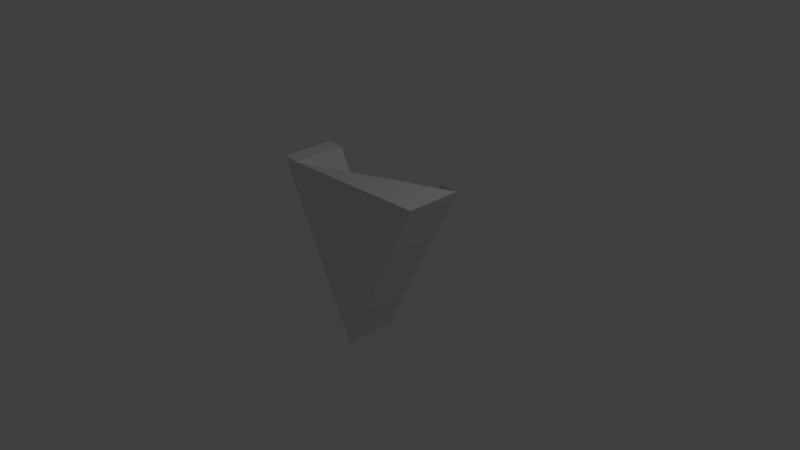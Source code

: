 # Source: ship.blend  (saved by Blender 2.67.0; exported with 4.5.12 LTS)
import bpy
from mathutils import Matrix  # noqa: F401  (used for matrix-valued properties, if any)

bpy.ops.wm.read_factory_settings(use_empty=True)
scene = bpy.context.scene
scene.name = 'Scene'

# ---- collections
col_collection_1 = bpy.data.collections.new('Collection 1'); scene.collection.children.link(col_collection_1)

# ---- materials (node trees are filled in below, after node groups)
mat_material = bpy.data.materials.new('Material')
mat_material.alpha_threshold = 0.0
mat_material.use_transparent_shadow = False
mat_material.roughness = 0.5
mat_material.line_color = (0.0, 0.0, 0.0, 1.0)

# ---- material node trees

# ---- world
world_world = bpy.data.worlds.new('World'); scene.world = world_world
world_world.color = (0.05088, 0.05088, 0.05088)
world_world.use_sun_shadow = False
world_world.sun_shadow_jitter_overblur = 0.0
world_world.cycles.sampling_method = 'MANUAL'
world_world.cycles.sample_map_resolution = 256

# ---- cameras
cam_camera = bpy.data.cameras.new('Camera')
cam_camera.clip_end = 100.0
cam_camera.lens = 35.0
cam_camera.sensor_width = 32.0
cam_camera.sensor_height = 18.0
cam_camera.ortho_scale = 7.314
cam_camera.dof.focus_distance = 0.0
cam_camera.dof.aperture_fstop = 128.0

# ---- lights
light_lamp = bpy.data.lights.new('Lamp', 'POINT')
light_lamp.transmission_factor = 0.0
light_lamp.cutoff_distance = 30.0
light_lamp.energy = 100.0
light_lamp.shadow_buffer_clip_start = 1.001
light_lamp.shadow_soft_size = 0.1
light_lamp.shadow_maximum_resolution = 0.006
light_lamp.use_absolute_resolution = True
light_lamp.cycles.use_multiple_importance_sampling = False

# ---- meshes
me_cube = bpy.data.meshes.new('Cube')
me_cube.from_pydata([(1.0, -2.98e-08, -0.2554), (-1.0, -1.0, -0.2554), (-1.0, 1.0, -0.2554), (1.0, -5.662e-07, 0.3907), (-1.0, -1.0, 0.3907), (-1.0, 1.0, 0.3907), (-1.0, 0.7851, 0.3907), (-0.628, 0.5789, 0.3907), (-1.0, 0.7851, -0.2554), (-0.628, 0.5789, -0.2554), (-0.6297, -0.6339, 0.3907), (-0.9828, -0.8027, 0.3907), (-0.6297, -0.6339, -0.2554), (-0.9828, -0.8027, -0.2554)], [], [(0, 3, 4, 1), (0, 1, 13, 12, 9, 8, 2), (1, 4, 11, 10, 7, 6, 5, 2, 8, 9, 12, 13), (3, 0, 2, 5), (3, 5, 6, 7, 10, 11, 4)])
me_cube.materials.append(mat_material)
me_cube.use_remesh_preserve_volume = False
me_cube.use_remesh_preserve_attributes = False
me_cube.use_mirror_vertex_groups = False
me_cube.update()

# ---- objects
ob_cube = bpy.data.objects.new('Cube', me_cube)
ob_lamp = bpy.data.objects.new('Lamp', light_lamp)
ob_camera = bpy.data.objects.new('Camera', cam_camera)

# ---- transforms, parenting, visibility, modifiers, constraints
ob_cube.location = (0.0, 0.0, 0.0)
ob_cube.rotation_euler = (1.571, 1.571, 0.0)
ob_cube.scale = (1.158, 1.158, 1.158)
ob_cube.lock_rotations_4d = False
ob_cube.empty_display_type = 'ARROWS'
ob_cube.lineart.crease_threshold = 0.0
ob_lamp.location = (4.076, 1.005, 5.904)
ob_lamp.rotation_euler = (0.6503, 0.05522, 1.866)
ob_lamp.lock_rotations_4d = False
ob_lamp.empty_display_type = 'ARROWS'
ob_lamp.color = (0.0, 0.0, 0.0, 0.0)
ob_lamp.lineart.crease_threshold = 0.0
ob_camera.location = (7.481, -6.508, 5.344)
ob_camera.rotation_euler = (1.109, 0.01082, 0.8149)
ob_camera.lock_rotations_4d = False
ob_camera.empty_display_type = 'ARROWS'
ob_camera.color = (0.0, 0.0, 0.0, 0.0)
ob_camera.display_type = 'WIRE'
ob_camera.lineart.crease_threshold = 0.0

# ---- collection membership
col_collection_1.objects.link(ob_cube)
col_collection_1.objects.link(ob_lamp)
col_collection_1.objects.link(ob_camera)

# ---- scene / render settings (as saved in the file)
scene.camera = ob_camera
scene.frame_start = 1; scene.frame_end = 250; scene.frame_set(1)
scene.render.engine = 'BLENDER_EEVEE_NEXT'
scene.render.image_settings.color_mode = 'RGB'
scene.render.image_settings.compression = 90
scene.render.resolution_percentage = 50
scene.render.dither_intensity = 0.0
scene.cycles.use_denoising = False
scene.cycles.samples = 10
scene.cycles.sampling_pattern = 'TABULATED_SOBOL'
scene.cycles.light_sampling_threshold = 0.0
scene.cycles.use_adaptive_sampling = False
scene.cycles.use_light_tree = False
scene.cycles.blur_glossy = 0.0
scene.cycles.volume_bounces = 1
scene.cycles.pixel_filter_type = 'GAUSSIAN'
scene.cycles.sample_clamp_indirect = 0.0
scene.view_settings.view_transform = 'Standard'
bpy.context.view_layer.update()
